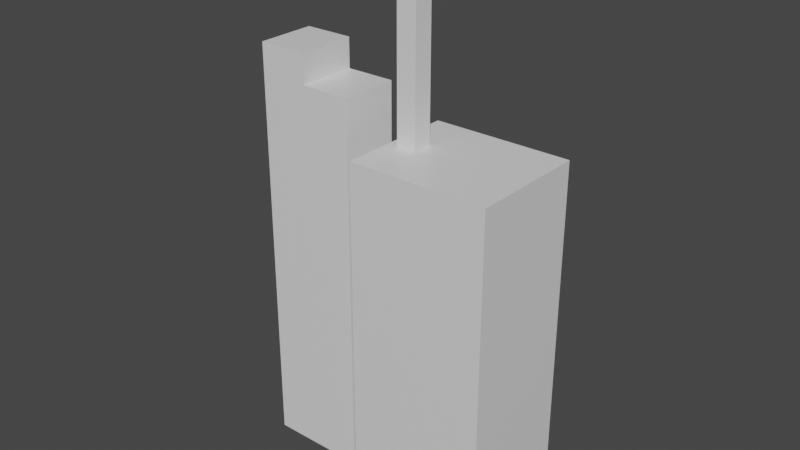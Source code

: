 # Source: Base.blend  (saved by Blender 3.0.42; exported with 4.5.12 LTS)
import bpy
from mathutils import Matrix  # noqa: F401  (used for matrix-valued properties, if any)

bpy.ops.wm.read_factory_settings(use_empty=True)
scene = bpy.context.scene
scene.name = 'Scene'

# ---- collections
col_collection = bpy.data.collections.new('Collection'); scene.collection.children.link(col_collection)

# ---- materials (node trees are filled in below, after node groups)
mat_material = bpy.data.materials.new('Material')
mat_material.alpha_threshold = 0.0
mat_material.use_transparent_shadow = False
mat_material.line_color = (0.0, 0.0, 0.0, 1.0)

# ---- material node trees
mat_material.use_nodes = True; mat_material.node_tree.nodes.clear()
_N = mat_material.node_tree.nodes; _L = mat_material.node_tree.links
n0 = _N.new('ShaderNodeOutputMaterial'); n0.name = 'Material Output'; n0.location = (300, 300)
n1 = _N.new('ShaderNodeBsdfPrincipled'); n1.name = 'Principled BSDF'; n1.location = (10, 300)
n1.distribution = 'GGX'
n1.subsurface_method = 'RANDOM_WALK_SKIN'
n1.inputs[2].default_value = 0.4
n1.inputs[3].default_value = 1.45
n1.inputs[27].default_value = (0.0, 0.0, 0.0, 1.0)
n1.inputs[28].default_value = 1.0
_L.new(n1.outputs[0], n0.inputs[0])
n0.is_active_output = True

# ---- world
world_world = bpy.data.worlds.new('World'); scene.world = world_world
world_world.use_nodes = True; world_world.node_tree.nodes.clear()
_N = world_world.node_tree.nodes; _L = world_world.node_tree.links
n0 = _N.new('ShaderNodeOutputWorld'); n0.name = 'World Output'; n0.location = (300, 300)
n1 = _N.new('ShaderNodeBackground'); n1.name = 'Background'; n1.location = (10, 300)
n1.inputs[0].default_value = (0.05088, 0.05088, 0.05088, 1.0)
_L.new(n1.outputs[0], n0.inputs[0])
n0.is_active_output = True
world_world.color = (0.05088, 0.05088, 0.05088)
world_world.use_sun_shadow = False
world_world.sun_shadow_jitter_overblur = 0.0

# ---- meshes
me_cube = bpy.data.meshes.new('Cube')
me_cube.from_pydata([(741.7, 450.0, 356.7), (741.7, 450.0, -2293.0), (741.7, -450.0, 356.7), (741.7, -450.0, -2293.0), (-308.3, 450.0, 356.7), (-308.3, 450.0, -2293.0), (-308.3, -450.0, 356.7), (-308.3, -450.0, -2293.0), (-233.3, -75.0, 356.7), (-233.3, -75.0, 1782.0), (-233.3, 75.0, 356.7), (-233.3, 75.0, 1782.0), (-83.33, -75.0, 356.7), (-83.33, -75.0, 1782.0), (-83.33, 75.0, 356.7), (-83.33, 75.0, 1782.0), (-1283.0, -225.0, -2293.0), (-1283.0, -225.0, 656.7), (-1283.0, 225.0, -2293.0), (-1283.0, 225.0, 656.7), (-533.3, -225.0, -2293.0), (-533.3, -225.0, 656.7), (-533.3, 225.0, -2293.0), (-533.3, 225.0, 656.7), (-908.3, 225.0, 656.7), (-908.3, -225.0, 656.7), (-1283.0, -225.0, 881.7), (-1283.0, 225.0, 881.7), (-908.3, 225.0, 881.7), (-908.3, -225.0, 881.7)], [], [(0, 4, 6, 2), (3, 2, 6, 7), (7, 6, 4, 5), (1, 0, 2, 3), (5, 4, 0, 1), (8, 9, 11, 10), (10, 11, 15, 14), (14, 15, 13, 12), (12, 13, 9, 8), (10, 14, 12, 8), (15, 11, 9, 13), (16, 17, 19, 18), (18, 19, 24, 23, 22), (22, 23, 21, 20), (20, 21, 25, 17, 16), (19, 17, 26, 27), (23, 24, 25, 21), (28, 27, 26, 29), (17, 25, 29, 26), (25, 24, 28, 29), (24, 19, 27, 28)])
_uv = me_cube.uv_layers.new(name='UVMap')
_uv.uv.foreach_set('vector', [0.625, 0.5, 0.875, 0.5, 0.875, 0.75, 0.625, 0.75, 0.375, 0.75, 0.625, 0.75, 0.625, 1.0, 0.375, 1.0, 0.375, 0.0, 0.625, 0.0, 0.625, 0.25, 0.375, 0.25, 0.375, 0.5, 0.625, 0.5, 0.625, 0.75, 0.375, 0.75, 0.375, 0.25, 0.625, 0.25, 0.625, 0.5, 0.375, 0.5, 0.375, 0.0, 0.625, 0.0, 0.625, 0.25, 0.375, 0.25, 0.375, 0.25, 0.625, 0.25, 0.625, 0.5, 0.375, 0.5, 0.375, 0.5, 0.625, 0.5, 0.625, 0.75, 0.375, 0.75, 0.375, 0.75, 0.625, 0.75, 0.625, 1.0, 0.375, 1.0, 0.125, 0.5, 0.375, 0.5, 0.375, 0.75, 0.125, 0.75, 0.625, 0.5, 0.875, 0.5, 0.875, 0.75, 0.625, 0.75, 0.375, 0.0, 0.625, 0.0, 0.625, 0.25, 0.375, 0.25, 0.375, 0.25, 0.625, 0.25, 0.625, 0.375, 0.625, 0.5, 0.375, 0.5, 0.375, 0.5, 0.625, 0.5, 0.625, 0.75, 0.375, 0.75, 0.375, 0.75, 0.625, 0.75, 0.625, 0.875, 0.625, 1.0, 0.375, 1.0, 0.625, 0.25, 0.625, 0.0, 0.625, 0.0, 0.625, 0.25, 0.625, 0.5, 0.75, 0.5, 0.75, 0.75, 0.625, 0.75, 0.75, 0.5, 0.875, 0.5, 0.875, 0.75, 0.75, 0.75, 0.625, 1.0, 0.625, 0.875, 0.625, 0.875, 0.625, 1.0, 0.75, 0.75, 0.75, 0.5, 0.75, 0.5, 0.75, 0.75, 0.625, 0.375, 0.625, 0.25, 0.625, 0.25, 0.625, 0.375])
me_cube.materials.append(mat_material)
me_cube.use_remesh_preserve_volume = False
me_cube.use_remesh_preserve_attributes = False
me_cube.use_mirror_vertex_groups = False
me_cube.update()

# ---- objects
ob_base = bpy.data.objects.new('Base', me_cube)

# ---- transforms, parenting, visibility, modifiers, constraints
ob_base.location = (0.0, 0.0, 0.0)
ob_base.lock_rotations_4d = False
ob_base.empty_display_type = 'ARROWS'
ob_base.lineart.crease_threshold = 0.0

# ---- collection membership
col_collection.objects.link(ob_base)

# ---- scene / render settings (as saved in the file)
scene.frame_start = 1; scene.frame_end = 250; scene.frame_set(1)
scene.render.engine = 'BLENDER_EEVEE_NEXT'
scene.cycles.sampling_pattern = 'TABULATED_SOBOL'
scene.cycles.use_light_tree = False
scene.view_settings.view_transform = 'Filmic'
bpy.context.view_layer.update()

# ---- added for rendering (the .blend has no active camera and no usable light): camera, sun
cam_auto = bpy.data.cameras.new('AutoCamera')
cam_auto.lens = 50.0
cam_auto.sensor_width = 36.0
cam_auto.clip_end = 75319.2
ob_auto_camera = bpy.data.objects.new('AutoCamera', cam_auto)
scene.collection.objects.link(ob_auto_camera)
ob_auto_camera.location = (4020.88, -5150.05, 3177.54)
ob_auto_camera.rotation_euler = (1.09748, -7.21219e-08, 0.694738)
scene.camera = ob_auto_camera
light_auto_sun = bpy.data.lights.new('AutoSun', 'SUN')
light_auto_sun.energy = 3.0
light_auto_sun.angle = 0.0523599
ob_auto_sun = bpy.data.objects.new('AutoSun', light_auto_sun)
scene.collection.objects.link(ob_auto_sun)
ob_auto_sun.rotation_euler = (0.872665, 0.174533, 0.523599)
bpy.context.view_layer.update()

